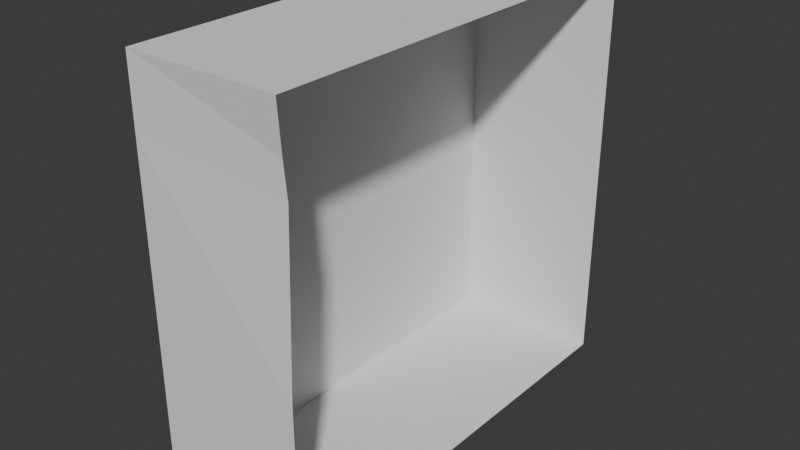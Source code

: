 # Source: env_wallwindow_esandiOnara_0135.blend  (saved by Blender 4.4.32; exported with 4.5.12 LTS)
import bpy
from mathutils import Matrix  # noqa: F401  (used for matrix-valued properties, if any)

bpy.ops.wm.read_factory_settings(use_empty=True)
scene = bpy.context.scene
scene.name = 'Scene'

# ---- collections
col_collection = bpy.data.collections.new('Collection'); scene.collection.children.link(col_collection)

# ---- world
world_world = bpy.data.worlds.new('World'); scene.world = world_world
world_world.use_nodes = True; world_world.node_tree.nodes.clear()
_N = world_world.node_tree.nodes; _L = world_world.node_tree.links
n0 = _N.new('ShaderNodeOutputWorld'); n0.name = 'World Output'; n0.location = (300, 300)
n1 = _N.new('ShaderNodeBackground'); n1.name = 'Background'; n1.location = (10, 300)
n1.inputs[0].default_value = (0.05088, 0.05088, 0.05088, 1.0)
_L.new(n1.outputs[0], n0.inputs[0])
n0.is_active_output = True
world_world.color = (0.05088, 0.05088, 0.05088)
world_world.sun_shadow_jitter_overblur = 0.0

# ---- meshes
me_cube_001 = bpy.data.meshes.new('Cube.001')
me_cube_001.from_pydata([(-1.589, -2.236, 0.3721), (-1.589, -2.236, 4.59), (-1.589, 2.236, 0.3721), (-1.589, 2.236, 4.59), (0.0, 2.236, 0.3721), (0.0, 2.236, 4.59), (0.0, -2.236, 0.3721), (0.0, -2.236, 4.59), (-1.589, -2.236, 1.216), (-1.589, -2.236, 2.059), (-1.589, -2.236, 3.883), (-1.589, -2.236, 4.15), (-1.589, 2.236, 4.15), (-1.589, 2.236, 3.883), (-1.589, 2.236, 2.059), (-1.589, 2.236, 1.216), (-0.01956, -2.184, 4.095), (0.01278, -2.182, 3.775), (0.0, -2.236, 2.059), (0.0, -2.236, 1.216), (0.0, 2.236, 4.171), (0.0, 2.236, 3.865), (0.0, 2.236, 2.059), (0.0, 2.236, 1.216), (-1.589, 0.0, 0.3721), (-1.589, 0.0, 4.59), (0.0, 0.0, 4.59), (0.0, 0.0, 0.3721), (-1.589, 0.0, 1.216), (-1.589, 0.0, 2.059), (-1.589, 0.0, 3.883), (-1.589, 0.0, 4.15)], [], [(31, 25, 3, 12), (16, 7, 1, 11), (26, 25, 1, 7), (24, 27, 6, 0), (12, 3, 5, 20), (2, 15, 23, 4), (15, 14, 22, 23), (14, 13, 21, 22), (13, 12, 20, 21), (6, 19, 8, 0), (19, 18, 9, 8), (18, 17, 10, 9), (17, 16, 11, 10), (24, 28, 15, 2), (28, 29, 14, 15), (29, 30, 13, 14), (30, 31, 12, 13), (10, 11, 31, 30), (9, 10, 30, 29), (8, 9, 29, 28), (0, 8, 28, 24), (2, 4, 27, 24), (5, 3, 25, 26), (11, 1, 25, 31)])
_uv = me_cube_001.uv_layers.new(name='UVMap')
_uv.uv.foreach_set('vector', [0.5989, 0.125, 0.625, 0.125, 0.625, 0.25, 0.5989, 0.25, 0.5775, 0.875, 0.625, 0.875, 0.625, 1.0, 0.5989, 1.0, 0.75, 0.625, 0.875, 0.625, 0.875, 0.75, 0.75, 0.75, 0.125, 0.625, 0.25, 0.625, 0.25, 0.75, 0.125, 0.75, 0.5989, 0.25, 0.625, 0.25, 0.625, 0.375, 0.6002, 0.375, 0.375, 0.25, 0.425, 0.25, 0.425, 0.375, 0.375, 0.375, 0.425, 0.25, 0.475, 0.25, 0.475, 0.375, 0.425, 0.375, 0.475, 0.25, 0.5831, 0.25, 0.582, 0.375, 0.475, 0.375, 0.5831, 0.25, 0.5989, 0.25, 0.6002, 0.375, 0.582, 0.375, 0.375, 0.875, 0.425, 0.875, 0.425, 1.0, 0.375, 1.0, 0.425, 0.875, 0.475, 0.875, 0.475, 1.0, 0.425, 1.0, 0.475, 0.875, 0.5619, 0.875, 0.5831, 1.0, 0.475, 1.0, 0.5619, 0.875, 0.5775, 0.875, 0.5989, 1.0, 0.5831, 1.0, 0.375, 0.125, 0.425, 0.125, 0.425, 0.25, 0.375, 0.25, 0.425, 0.125, 0.475, 0.125, 0.475, 0.25, 0.425, 0.25, 0.475, 0.125, 0.5831, 0.125, 0.5831, 0.25, 0.475, 0.25, 0.5831, 0.125, 0.5989, 0.125, 0.5989, 0.25, 0.5831, 0.25, 0.5831, 0.0, 0.5989, 0.0, 0.5989, 0.125, 0.5831, 0.125, 0.475, 0.0, 0.5831, 0.0, 0.5831, 0.125, 0.475, 0.125, 0.425, 0.0, 0.475, 0.0, 0.475, 0.125, 0.425, 0.125, 0.375, 0.0, 0.425, 0.0, 0.425, 0.125, 0.375, 0.125, 0.125, 0.5, 0.25, 0.5, 0.25, 0.625, 0.125, 0.625, 0.75, 0.5, 0.875, 0.5, 0.875, 0.625, 0.75, 0.625, 0.5989, 0.0, 0.625, 0.0, 0.625, 0.125, 0.5989, 0.125])
me_cube_001.update()

# ---- objects
ob_empty = bpy.data.objects.new('Empty', None)
ob_empty_001 = bpy.data.objects.new('Empty.001', None)
ob_cube = bpy.data.objects.new('Cube', me_cube_001)

# ---- transforms, parenting, visibility, modifiers, constraints
ob_empty.location = (1.72, 5.17, 2.976)
ob_empty.rotation_euler = (1.571, -0.0, 0.0)
ob_empty.scale = (1.564, 1.564, 1.564)
ob_empty.empty_display_type = 'IMAGE'
ob_empty.empty_display_size = 5.226
ob_empty.empty_image_offset = (-0.4941, -0.5151)
ob_empty_001.location = (5.811, -1.26, 2.991)
ob_empty_001.rotation_euler = (7.854, -0.0, -1.612)
ob_empty_001.scale = (1.564, 1.564, 1.564)
ob_empty_001.empty_display_type = 'IMAGE'
ob_empty_001.empty_display_size = 5.226
ob_empty_001.empty_image_offset = (-0.4941, -0.5151)
ob_cube.location = (0.0, 0.0, 0.0)

# ---- collection membership
col_collection.objects.link(ob_empty)
col_collection.objects.link(ob_empty_001)
col_collection.objects.link(ob_cube)

# ---- scene / render settings (as saved in the file)
scene.frame_start = 1; scene.frame_end = 250; scene.frame_set(1)
scene.render.engine = 'BLENDER_EEVEE_NEXT'
bpy.context.view_layer.update()

# ---- added for rendering (the .blend has no active camera and no usable light): camera, sun
cam_auto = bpy.data.cameras.new('AutoCamera')
cam_auto.lens = 50.0
cam_auto.sensor_width = 36.0
cam_auto.clip_end = 1000.0
ob_auto_camera = bpy.data.objects.new('AutoCamera', cam_auto)
scene.collection.objects.link(ob_auto_camera)
ob_auto_camera.location = (5.08907, -7.05264, 7.18293)
ob_auto_camera.rotation_euler = (1.09748, -7.21219e-08, 0.694738)
scene.camera = ob_auto_camera
light_auto_sun = bpy.data.lights.new('AutoSun', 'SUN')
light_auto_sun.energy = 3.0
light_auto_sun.angle = 0.0523599
ob_auto_sun = bpy.data.objects.new('AutoSun', light_auto_sun)
scene.collection.objects.link(ob_auto_sun)
ob_auto_sun.rotation_euler = (0.872665, 0.174533, 0.523599)
bpy.context.view_layer.update()

